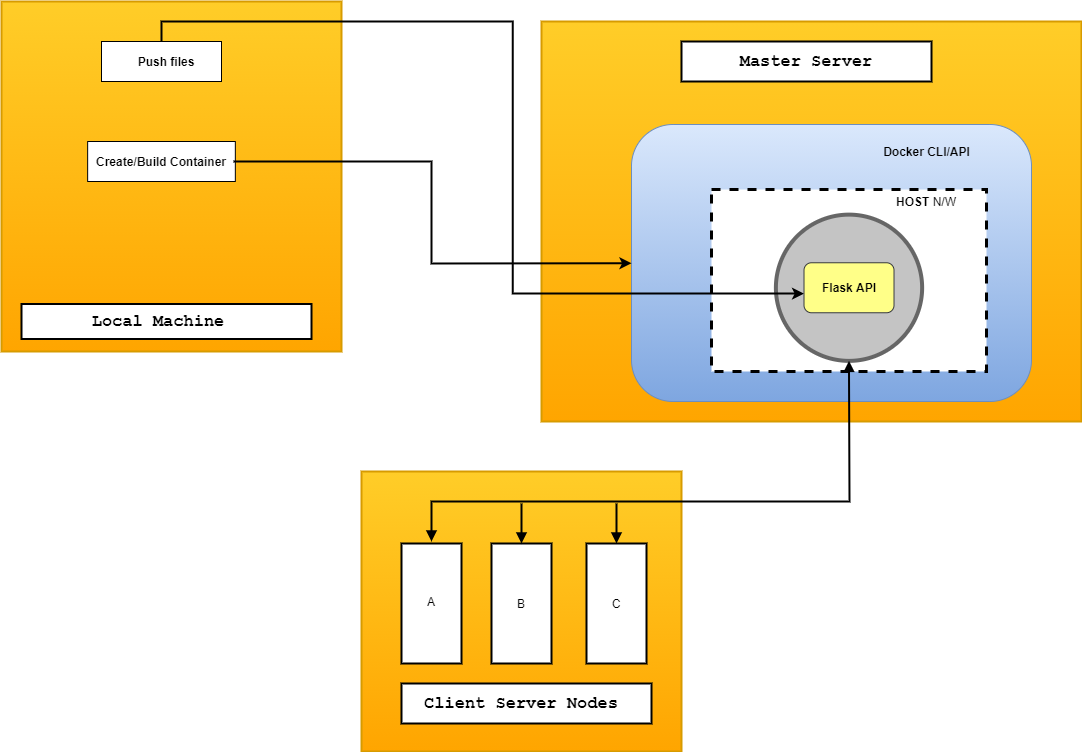

The diagram above was exported from draw.io. Its source (the exported page's mxGraphModel, read from the mxfile embedded in the PNG):
<mxGraphModel dx="1038" dy="509" grid="1" gridSize="10" guides="1" tooltips="1" connect="1" arrows="1" fold="1" page="1" pageScale="1" pageWidth="850" pageHeight="1100" math="0" shadow="0">
  <root>
    <mxCell id="0" />
    <mxCell id="1" parent="0" />
    <mxCell id="s3yO2RQxFHyWwX1tmgDb-1" value="" style="group" vertex="1" connectable="0" parent="1">
      <mxGeometry x="40" y="40" width="1030" height="750" as="geometry" />
    </mxCell>
    <mxCell id="s3yO2RQxFHyWwX1tmgDb-2" value="" style="rounded=0;whiteSpace=wrap;html=1;strokeWidth=2;gradientColor=#ffa500;fillColor=#ffcd28;strokeColor=#d79b00;" vertex="1" parent="s3yO2RQxFHyWwX1tmgDb-1">
      <mxGeometry x="360" y="470" width="320" height="280" as="geometry" />
    </mxCell>
    <mxCell id="s3yO2RQxFHyWwX1tmgDb-3" value="" style="rounded=0;whiteSpace=wrap;html=1;strokeWidth=2;gradientColor=#ffa500;fillColor=#ffcd28;strokeColor=#d79b00;" vertex="1" parent="s3yO2RQxFHyWwX1tmgDb-1">
      <mxGeometry width="340" height="350" as="geometry" />
    </mxCell>
    <mxCell id="s3yO2RQxFHyWwX1tmgDb-4" value="" style="rounded=0;whiteSpace=wrap;html=1;strokeWidth=2;gradientColor=#ffa500;fillColor=#ffcd28;strokeColor=#d79b00;" vertex="1" parent="s3yO2RQxFHyWwX1tmgDb-1">
      <mxGeometry x="540" y="20" width="540" height="400" as="geometry" />
    </mxCell>
    <mxCell id="s3yO2RQxFHyWwX1tmgDb-5" value="" style="rounded=1;whiteSpace=wrap;html=1;gradientColor=#7ea6e0;fillColor=#dae8fc;strokeColor=#6c8ebf;" vertex="1" parent="s3yO2RQxFHyWwX1tmgDb-1">
      <mxGeometry x="630" y="123" width="400" height="277" as="geometry" />
    </mxCell>
    <mxCell id="s3yO2RQxFHyWwX1tmgDb-6" value="&lt;b&gt;Docker CLI/API&lt;/b&gt;" style="text;html=1;align=center;verticalAlign=middle;resizable=0;points=[];autosize=1;strokeColor=none;" vertex="1" parent="s3yO2RQxFHyWwX1tmgDb-1">
      <mxGeometry x="875" y="140" width="100" height="20" as="geometry" />
    </mxCell>
    <mxCell id="s3yO2RQxFHyWwX1tmgDb-7" value="" style="rounded=0;whiteSpace=wrap;html=1;dashed=1;gradientColor=#ffffff;strokeWidth=3;" vertex="1" parent="s3yO2RQxFHyWwX1tmgDb-1">
      <mxGeometry x="710" y="188" width="275" height="182" as="geometry" />
    </mxCell>
    <mxCell id="s3yO2RQxFHyWwX1tmgDb-8" value="&lt;b&gt;HOST&lt;/b&gt; N/W" style="text;html=1;strokeColor=none;fillColor=none;align=center;verticalAlign=middle;whiteSpace=wrap;rounded=0;dashed=1;" vertex="1" parent="s3yO2RQxFHyWwX1tmgDb-1">
      <mxGeometry x="890" y="190" width="70" height="20" as="geometry" />
    </mxCell>
    <mxCell id="s3yO2RQxFHyWwX1tmgDb-9" value="" style="ellipse;whiteSpace=wrap;html=1;aspect=fixed;strokeWidth=4;strokeColor=#666666;fontColor=#333333;fillColor=#C4C4C4;" vertex="1" parent="s3yO2RQxFHyWwX1tmgDb-1">
      <mxGeometry x="774.38" y="213.13" width="146.25" height="146.25" as="geometry" />
    </mxCell>
    <mxCell id="s3yO2RQxFHyWwX1tmgDb-10" value="" style="rounded=0;whiteSpace=wrap;html=1;strokeWidth=2;gradientColor=#ffffff;rotation=90;" vertex="1" parent="s3yO2RQxFHyWwX1tmgDb-1">
      <mxGeometry x="370" y="572" width="120" height="60" as="geometry" />
    </mxCell>
    <mxCell id="s3yO2RQxFHyWwX1tmgDb-11" style="edgeStyle=orthogonalEdgeStyle;rounded=0;orthogonalLoop=1;jettySize=auto;html=1;exitX=0;exitY=0.5;exitDx=0;exitDy=0;startArrow=block;startFill=1;endArrow=none;endFill=0;strokeWidth=2;" edge="1" parent="s3yO2RQxFHyWwX1tmgDb-1" source="s3yO2RQxFHyWwX1tmgDb-12">
      <mxGeometry relative="1" as="geometry">
        <mxPoint x="520" y="502" as="targetPoint" />
      </mxGeometry>
    </mxCell>
    <mxCell id="s3yO2RQxFHyWwX1tmgDb-12" value="" style="rounded=0;whiteSpace=wrap;html=1;strokeWidth=2;gradientColor=#ffffff;rotation=90;" vertex="1" parent="s3yO2RQxFHyWwX1tmgDb-1">
      <mxGeometry x="460" y="572" width="120" height="60" as="geometry" />
    </mxCell>
    <mxCell id="s3yO2RQxFHyWwX1tmgDb-13" style="edgeStyle=orthogonalEdgeStyle;rounded=0;orthogonalLoop=1;jettySize=auto;html=1;exitX=0;exitY=0.5;exitDx=0;exitDy=0;startArrow=block;startFill=1;endArrow=none;endFill=0;strokeWidth=2;" edge="1" parent="s3yO2RQxFHyWwX1tmgDb-1" source="s3yO2RQxFHyWwX1tmgDb-14">
      <mxGeometry relative="1" as="geometry">
        <mxPoint x="615" y="502" as="targetPoint" />
      </mxGeometry>
    </mxCell>
    <mxCell id="s3yO2RQxFHyWwX1tmgDb-14" value="" style="rounded=0;whiteSpace=wrap;html=1;strokeWidth=2;gradientColor=#ffffff;rotation=90;" vertex="1" parent="s3yO2RQxFHyWwX1tmgDb-1">
      <mxGeometry x="555" y="572" width="120" height="60" as="geometry" />
    </mxCell>
    <mxCell id="s3yO2RQxFHyWwX1tmgDb-15" value="" style="endArrow=block;startArrow=block;html=1;entryX=0.5;entryY=1;entryDx=0;entryDy=0;rounded=0;endFill=1;startFill=1;strokeWidth=2;" edge="1" parent="s3yO2RQxFHyWwX1tmgDb-1" target="s3yO2RQxFHyWwX1tmgDb-9">
      <mxGeometry width="50" height="50" relative="1" as="geometry">
        <mxPoint x="430" y="540" as="sourcePoint" />
        <mxPoint x="930" y="460" as="targetPoint" />
        <Array as="points">
          <mxPoint x="430" y="500" />
          <mxPoint x="848" y="500" />
        </Array>
      </mxGeometry>
    </mxCell>
    <mxCell id="s3yO2RQxFHyWwX1tmgDb-16" value="B" style="text;html=1;strokeColor=none;fillColor=none;align=center;verticalAlign=middle;whiteSpace=wrap;rounded=0;" vertex="1" parent="s3yO2RQxFHyWwX1tmgDb-1">
      <mxGeometry x="500" y="592" width="40" height="20" as="geometry" />
    </mxCell>
    <mxCell id="s3yO2RQxFHyWwX1tmgDb-17" value="A" style="text;html=1;strokeColor=none;fillColor=none;align=center;verticalAlign=middle;whiteSpace=wrap;rounded=0;" vertex="1" parent="s3yO2RQxFHyWwX1tmgDb-1">
      <mxGeometry x="410" y="590" width="40" height="20" as="geometry" />
    </mxCell>
    <mxCell id="s3yO2RQxFHyWwX1tmgDb-18" value="C" style="text;html=1;strokeColor=none;fillColor=none;align=center;verticalAlign=middle;whiteSpace=wrap;rounded=0;" vertex="1" parent="s3yO2RQxFHyWwX1tmgDb-1">
      <mxGeometry x="595" y="592" width="40" height="20" as="geometry" />
    </mxCell>
    <mxCell id="s3yO2RQxFHyWwX1tmgDb-19" value="" style="rounded=0;whiteSpace=wrap;html=1;strokeWidth=2;gradientColor=#ffffff;" vertex="1" parent="s3yO2RQxFHyWwX1tmgDb-1">
      <mxGeometry x="400" y="682" width="250" height="40" as="geometry" />
    </mxCell>
    <mxCell id="s3yO2RQxFHyWwX1tmgDb-20" value="&lt;font style=&quot;font-size: 17px&quot; face=&quot;Courier New&quot;&gt;&lt;b&gt;&lt;font style=&quot;font-size: 17px&quot;&gt;&lt;font style=&quot;font-size: 17px&quot;&gt;Client Server&lt;/font&gt;&lt;/font&gt;&lt;font style=&quot;font-size: 17px&quot;&gt; Nodes&lt;/font&gt;&lt;/b&gt;&lt;/font&gt;" style="text;html=1;strokeColor=none;fillColor=none;align=center;verticalAlign=middle;whiteSpace=wrap;rounded=0;" vertex="1" parent="s3yO2RQxFHyWwX1tmgDb-1">
      <mxGeometry x="420" y="692" width="200" height="20" as="geometry" />
    </mxCell>
    <mxCell id="s3yO2RQxFHyWwX1tmgDb-21" value="" style="group" vertex="1" connectable="0" parent="s3yO2RQxFHyWwX1tmgDb-1">
      <mxGeometry x="80" y="140" width="160" height="40" as="geometry" />
    </mxCell>
    <mxCell id="s3yO2RQxFHyWwX1tmgDb-22" value="" style="rounded=0;whiteSpace=wrap;html=1;" vertex="1" parent="s3yO2RQxFHyWwX1tmgDb-21">
      <mxGeometry x="6.153846153846153" width="147.69230769230768" height="40" as="geometry" />
    </mxCell>
    <mxCell id="s3yO2RQxFHyWwX1tmgDb-23" value="&lt;b&gt;Create/Build Container&lt;/b&gt;" style="text;html=1;strokeColor=none;fillColor=none;align=center;verticalAlign=middle;whiteSpace=wrap;rounded=0;" vertex="1" parent="s3yO2RQxFHyWwX1tmgDb-21">
      <mxGeometry y="10" width="160" height="20" as="geometry" />
    </mxCell>
    <mxCell id="s3yO2RQxFHyWwX1tmgDb-24" style="edgeStyle=orthogonalEdgeStyle;rounded=0;orthogonalLoop=1;jettySize=auto;html=1;exitX=0.5;exitY=0;exitDx=0;exitDy=0;entryX=0;entryY=0.617;entryDx=0;entryDy=0;entryPerimeter=0;strokeWidth=2;" edge="1" parent="s3yO2RQxFHyWwX1tmgDb-1" source="s3yO2RQxFHyWwX1tmgDb-26" target="s3yO2RQxFHyWwX1tmgDb-33">
      <mxGeometry relative="1" as="geometry">
        <mxPoint x="550" y="160" as="targetPoint" />
      </mxGeometry>
    </mxCell>
    <mxCell id="s3yO2RQxFHyWwX1tmgDb-25" value="" style="group" vertex="1" connectable="0" parent="s3yO2RQxFHyWwX1tmgDb-1">
      <mxGeometry x="100" y="40" width="120" height="40" as="geometry" />
    </mxCell>
    <mxCell id="s3yO2RQxFHyWwX1tmgDb-26" value="" style="rounded=0;whiteSpace=wrap;html=1;" vertex="1" parent="s3yO2RQxFHyWwX1tmgDb-25">
      <mxGeometry width="120" height="40" as="geometry" />
    </mxCell>
    <mxCell id="s3yO2RQxFHyWwX1tmgDb-27" value="&lt;b&gt;Push files&lt;/b&gt;" style="text;html=1;strokeColor=none;fillColor=none;align=center;verticalAlign=middle;whiteSpace=wrap;rounded=0;" vertex="1" parent="s3yO2RQxFHyWwX1tmgDb-25">
      <mxGeometry x="30" y="10" width="70" height="20" as="geometry" />
    </mxCell>
    <mxCell id="s3yO2RQxFHyWwX1tmgDb-28" value="" style="rounded=0;whiteSpace=wrap;html=1;strokeWidth=2;" vertex="1" parent="s3yO2RQxFHyWwX1tmgDb-1">
      <mxGeometry x="20" y="302.5" width="290" height="35" as="geometry" />
    </mxCell>
    <mxCell id="s3yO2RQxFHyWwX1tmgDb-29" value="Text" style="text;html=1;strokeColor=none;fillColor=none;align=center;verticalAlign=middle;whiteSpace=wrap;rounded=0;" vertex="1" parent="s3yO2RQxFHyWwX1tmgDb-1">
      <mxGeometry x="780" y="50" width="40" height="20" as="geometry" />
    </mxCell>
    <mxCell id="s3yO2RQxFHyWwX1tmgDb-30" value="&lt;font style=&quot;font-size: 17px&quot; face=&quot;Courier New&quot;&gt;&lt;b&gt;&lt;font style=&quot;font-size: 17px&quot;&gt;Local Machine&lt;/font&gt;&lt;br&gt;&lt;/b&gt;&lt;/font&gt;" style="text;html=1;strokeColor=none;fillColor=none;align=center;verticalAlign=middle;whiteSpace=wrap;rounded=0;" vertex="1" parent="s3yO2RQxFHyWwX1tmgDb-1">
      <mxGeometry x="32" y="309.5" width="250" height="20" as="geometry" />
    </mxCell>
    <mxCell id="s3yO2RQxFHyWwX1tmgDb-31" value="&lt;font face=&quot;Courier New&quot;&gt;&lt;b&gt;&lt;font style=&quot;font-size: 17px&quot;&gt;Master Server&lt;br&gt;&lt;/font&gt;&lt;/b&gt;&lt;/font&gt;" style="rounded=0;whiteSpace=wrap;html=1;strokeWidth=2;" vertex="1" parent="s3yO2RQxFHyWwX1tmgDb-1">
      <mxGeometry x="680" y="40" width="250" height="40" as="geometry" />
    </mxCell>
    <mxCell id="s3yO2RQxFHyWwX1tmgDb-32" value="" style="group" vertex="1" connectable="0" parent="s3yO2RQxFHyWwX1tmgDb-1">
      <mxGeometry x="787.5" y="256.25" width="120" height="60" as="geometry" />
    </mxCell>
    <mxCell id="s3yO2RQxFHyWwX1tmgDb-33" value="" style="rounded=1;whiteSpace=wrap;html=1;fillColor=#ffff88;strokeColor=#36393d;" vertex="1" parent="s3yO2RQxFHyWwX1tmgDb-32">
      <mxGeometry x="15.009999999999991" y="5.009999999999991" width="90" height="50" as="geometry" />
    </mxCell>
    <mxCell id="s3yO2RQxFHyWwX1tmgDb-34" value="&lt;b&gt;Flask API&lt;/b&gt;" style="text;html=1;strokeColor=none;fillColor=none;align=center;verticalAlign=middle;whiteSpace=wrap;rounded=0;" vertex="1" parent="s3yO2RQxFHyWwX1tmgDb-32">
      <mxGeometry x="25.00999999999999" y="20.009999999999998" width="70" height="20" as="geometry" />
    </mxCell>
    <mxCell id="s3yO2RQxFHyWwX1tmgDb-35" value="" style="endArrow=classic;html=1;rounded=0;strokeWidth=2;" edge="1" parent="s3yO2RQxFHyWwX1tmgDb-1" target="s3yO2RQxFHyWwX1tmgDb-5">
      <mxGeometry width="50" height="50" relative="1" as="geometry">
        <mxPoint x="232" y="160" as="sourcePoint" />
        <mxPoint x="282" y="110" as="targetPoint" />
        <Array as="points">
          <mxPoint x="430" y="160" />
          <mxPoint x="430" y="262" />
        </Array>
      </mxGeometry>
    </mxCell>
  </root>
</mxGraphModel>